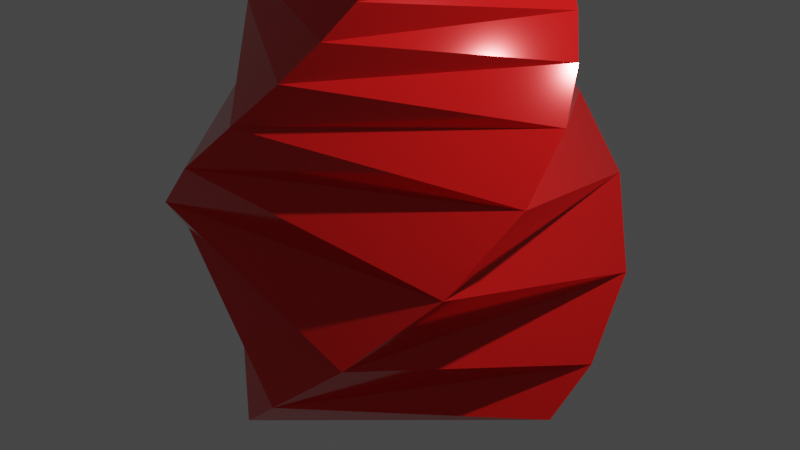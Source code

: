 # Source: shaderpad.blend  (saved by Blender 3.3.6; exported with 4.5.12 LTS)
import bpy
from mathutils import Matrix  # noqa: F401  (used for matrix-valued properties, if any)

bpy.ops.wm.read_factory_settings(use_empty=True)
scene = bpy.context.scene
scene.name = 'Scene'

# ---- collections
col_collection = bpy.data.collections.new('Collection'); scene.collection.children.link(col_collection)

# ---- materials (node trees are filled in below, after node groups)
mat_material = bpy.data.materials.new('Material')
mat_material.use_transparent_shadow = False
mat_material.metallic = 0.8

# ---- material node trees
mat_material.use_nodes = True; mat_material.node_tree.nodes.clear()
_N = mat_material.node_tree.nodes; _L = mat_material.node_tree.links
n0 = _N.new('ShaderNodeOutputMaterial'); n0.name = 'Material Output'; n0.location = (300, 300)
n1 = _N.new('ShaderNodeBsdfPrincipled'); n1.name = 'Principled BSDF'; n1.location = (10, 300)
n1.distribution = 'GGX'
n1.subsurface_method = 'RANDOM_WALK_SKIN'
n1.inputs[0].default_value = (0.8, 0.01239, 0.01157, 1.0)
n1.inputs[1].default_value = 0.2909
n1.inputs[2].default_value = 0.1
n1.inputs[3].default_value = 1.45
n1.inputs[27].default_value = (0.0, 0.0, 0.0, 1.0)
n1.inputs[28].default_value = 1.0
_L.new(n1.outputs[0], n0.inputs[0])
n0.is_active_output = True

# ---- world
world_world = bpy.data.worlds.new('World'); scene.world = world_world
world_world.use_nodes = True; world_world.node_tree.nodes.clear()
_N = world_world.node_tree.nodes; _L = world_world.node_tree.links
n0 = _N.new('ShaderNodeOutputWorld'); n0.name = 'World Output'; n0.location = (300, 300)
n1 = _N.new('ShaderNodeBackground'); n1.name = 'Background'; n1.location = (10, 300)
n1.inputs[0].default_value = (0.05088, 0.05088, 0.05088, 1.0)
_L.new(n1.outputs[0], n0.inputs[0])
n0.is_active_output = True
world_world.color = (0.05088, 0.05088, 0.05088)
world_world.use_sun_shadow = False
world_world.sun_shadow_jitter_overblur = 0.0

# ---- cameras
cam_camera = bpy.data.cameras.new('Camera')
cam_camera.clip_end = 100.0
cam_camera.ortho_scale = 7.314

# ---- lights
light_light = bpy.data.lights.new('Light', 'POINT')
light_light.transmission_factor = 0.0
light_light.energy = 1000.0
light_light.shadow_soft_size = 0.1
light_light.shadow_maximum_resolution = 0.006
light_light.use_absolute_resolution = True

# ---- meshes
me_cube_001 = bpy.data.meshes.new('Cube.001')
me_cube_001.from_pydata([(-1.0, -1.0, -1.0), (-1.0, -1.0, 5.092), (-1.0, 1.0, -1.0), (-1.0, 1.0, 5.092), (1.0, -1.0, -1.0), (1.0, -1.0, 5.092), (1.0, 1.0, -1.0), (1.0, 1.0, 5.092), (-1.0, -1.0, -0.6495), (-1.0, -1.0, -0.2144), (-1.0, -1.0, 0.2207), (-1.0, -1.0, 0.6558), (-1.0, -1.0, 1.091), (-1.0, -1.0, 1.526), (-1.0, -1.0, 1.961), (-1.0, -1.0, 2.396), (-1.0, -1.0, 2.831), (-1.0, -1.0, 3.266), (-1.0, -1.0, 3.702), (-1.0, -1.0, 4.137), (-1.0, -1.0, 4.572), (-1.0, 1.0, 4.572), (-1.0, 1.0, 4.137), (-1.0, 1.0, 3.702), (-1.0, 1.0, 3.266), (-1.0, 1.0, 2.831), (-1.0, 1.0, 2.396), (-1.0, 1.0, 1.961), (-1.0, 1.0, 1.526), (-1.0, 1.0, 1.091), (-1.0, 1.0, 0.6558), (-1.0, 1.0, 0.2207), (-1.0, 1.0, -0.2144), (-1.0, 1.0, -0.6495), (1.0, 1.0, 4.572), (1.0, 1.0, 4.137), (1.0, 1.0, 3.702), (1.0, 1.0, 3.266), (1.0, 1.0, 2.831), (1.0, 1.0, 2.396), (1.0, 1.0, 1.961), (1.0, 1.0, 1.526), (1.0, 1.0, 1.091), (1.0, 1.0, 0.6558), (1.0, 1.0, 0.2207), (1.0, 1.0, -0.2144), (1.0, 1.0, -0.6495), (1.0, -1.0, 4.572), (1.0, -1.0, 4.137), (1.0, -1.0, 3.702), (1.0, -1.0, 3.266), (1.0, -1.0, 2.831), (1.0, -1.0, 2.396), (1.0, -1.0, 1.961), (1.0, -1.0, 1.526), (1.0, -1.0, 1.091), (1.0, -1.0, 0.6558), (1.0, -1.0, 0.2207), (1.0, -1.0, -0.2144), (1.0, -1.0, -0.6495)], [], [(20, 1, 3, 21), (21, 3, 7, 34), (34, 7, 5, 47), (47, 5, 1, 20), (2, 6, 4, 0), (7, 3, 1, 5), (4, 59, 8, 0), (59, 58, 9, 8), (58, 57, 10, 9), (57, 56, 11, 10), (56, 55, 12, 11), (55, 54, 13, 12), (54, 53, 14, 13), (53, 52, 15, 14), (52, 51, 16, 15), (51, 50, 17, 16), (50, 49, 18, 17), (49, 48, 19, 18), (48, 47, 20, 19), (6, 46, 59, 4), (46, 45, 58, 59), (45, 44, 57, 58), (44, 43, 56, 57), (43, 42, 55, 56), (42, 41, 54, 55), (41, 40, 53, 54), (40, 39, 52, 53), (39, 38, 51, 52), (38, 37, 50, 51), (37, 36, 49, 50), (36, 35, 48, 49), (35, 34, 47, 48), (2, 33, 46, 6), (33, 32, 45, 46), (32, 31, 44, 45), (31, 30, 43, 44), (30, 29, 42, 43), (29, 28, 41, 42), (28, 27, 40, 41), (27, 26, 39, 40), (26, 25, 38, 39), (25, 24, 37, 38), (24, 23, 36, 37), (23, 22, 35, 36), (22, 21, 34, 35), (0, 8, 33, 2), (8, 9, 32, 33), (9, 10, 31, 32), (10, 11, 30, 31), (11, 12, 29, 30), (12, 13, 28, 29), (13, 14, 27, 28), (14, 15, 26, 27), (15, 16, 25, 26), (16, 17, 24, 25), (17, 18, 23, 24), (18, 19, 22, 23), (19, 20, 21, 22)])
_uv = me_cube_001.uv_layers.new(name='UVMap')
_uv.uv.foreach_set('vector', [0.6037, 0.0, 0.625, 0.0, 0.625, 0.25, 0.6037, 0.25, 0.6037, 0.25, 0.625, 0.25, 0.625, 0.5, 0.6037, 0.5, 0.6037, 0.5, 0.625, 0.5, 0.625, 0.75, 0.6037, 0.75, 0.6037, 0.75, 0.625, 0.75, 0.625, 1.0, 0.6037, 1.0, 0.125, 0.5, 0.375, 0.5, 0.375, 0.75, 0.125, 0.75, 0.625, 0.5, 0.875, 0.5, 0.875, 0.75, 0.625, 0.75, 0.375, 0.75, 0.3894, 0.75, 0.3894, 1.0, 0.375, 1.0, 0.3894, 0.75, 0.4072, 0.75, 0.4072, 1.0, 0.3894, 1.0, 0.4072, 0.75, 0.4251, 0.75, 0.4251, 1.0, 0.4072, 1.0, 0.4251, 0.75, 0.443, 0.75, 0.443, 1.0, 0.4251, 1.0, 0.443, 0.75, 0.4608, 0.75, 0.4608, 1.0, 0.443, 1.0, 0.4608, 0.75, 0.4787, 0.75, 0.4787, 1.0, 0.4608, 1.0, 0.4787, 0.75, 0.4965, 0.75, 0.4965, 1.0, 0.4787, 1.0, 0.4965, 0.75, 0.5144, 0.75, 0.5144, 1.0, 0.4965, 1.0, 0.5144, 0.75, 0.5322, 0.75, 0.5322, 1.0, 0.5144, 1.0, 0.5322, 0.75, 0.5501, 0.75, 0.5501, 1.0, 0.5322, 1.0, 0.5501, 0.75, 0.568, 0.75, 0.568, 1.0, 0.5501, 1.0, 0.568, 0.75, 0.5858, 0.75, 0.5858, 1.0, 0.568, 1.0, 0.5858, 0.75, 0.6037, 0.75, 0.6037, 1.0, 0.5858, 1.0, 0.375, 0.5, 0.3894, 0.5, 0.3894, 0.75, 0.375, 0.75, 0.3894, 0.5, 0.4072, 0.5, 0.4072, 0.75, 0.3894, 0.75, 0.4072, 0.5, 0.4251, 0.5, 0.4251, 0.75, 0.4072, 0.75, 0.4251, 0.5, 0.443, 0.5, 0.443, 0.75, 0.4251, 0.75, 0.443, 0.5, 0.4608, 0.5, 0.4608, 0.75, 0.443, 0.75, 0.4608, 0.5, 0.4787, 0.5, 0.4787, 0.75, 0.4608, 0.75, 0.4787, 0.5, 0.4965, 0.5, 0.4965, 0.75, 0.4787, 0.75, 0.4965, 0.5, 0.5144, 0.5, 0.5144, 0.75, 0.4965, 0.75, 0.5144, 0.5, 0.5322, 0.5, 0.5322, 0.75, 0.5144, 0.75, 0.5322, 0.5, 0.5501, 0.5, 0.5501, 0.75, 0.5322, 0.75, 0.5501, 0.5, 0.568, 0.5, 0.568, 0.75, 0.5501, 0.75, 0.568, 0.5, 0.5858, 0.5, 0.5858, 0.75, 0.568, 0.75, 0.5858, 0.5, 0.6037, 0.5, 0.6037, 0.75, 0.5858, 0.75, 0.375, 0.25, 0.3894, 0.25, 0.3894, 0.5, 0.375, 0.5, 0.3894, 0.25, 0.4072, 0.25, 0.4072, 0.5, 0.3894, 0.5, 0.4072, 0.25, 0.4251, 0.25, 0.4251, 0.5, 0.4072, 0.5, 0.4251, 0.25, 0.443, 0.25, 0.443, 0.5, 0.4251, 0.5, 0.443, 0.25, 0.4608, 0.25, 0.4608, 0.5, 0.443, 0.5, 0.4608, 0.25, 0.4787, 0.25, 0.4787, 0.5, 0.4608, 0.5, 0.4787, 0.25, 0.4965, 0.25, 0.4965, 0.5, 0.4787, 0.5, 0.4965, 0.25, 0.5144, 0.25, 0.5144, 0.5, 0.4965, 0.5, 0.5144, 0.25, 0.5322, 0.25, 0.5322, 0.5, 0.5144, 0.5, 0.5322, 0.25, 0.5501, 0.25, 0.5501, 0.5, 0.5322, 0.5, 0.5501, 0.25, 0.568, 0.25, 0.568, 0.5, 0.5501, 0.5, 0.568, 0.25, 0.5858, 0.25, 0.5858, 0.5, 0.568, 0.5, 0.5858, 0.25, 0.6037, 0.25, 0.6037, 0.5, 0.5858, 0.5, 0.375, 0.0, 0.3894, 0.0, 0.3894, 0.25, 0.375, 0.25, 0.3894, 0.0, 0.4072, 0.0, 0.4072, 0.25, 0.3894, 0.25, 0.4072, 0.0, 0.4251, 0.0, 0.4251, 0.25, 0.4072, 0.25, 0.4251, 0.0, 0.443, 0.0, 0.443, 0.25, 0.4251, 0.25, 0.443, 0.0, 0.4608, 0.0, 0.4608, 0.25, 0.443, 0.25, 0.4608, 0.0, 0.4787, 0.0, 0.4787, 0.25, 0.4608, 0.25, 0.4787, 0.0, 0.4965, 0.0, 0.4965, 0.25, 0.4787, 0.25, 0.4965, 0.0, 0.5144, 0.0, 0.5144, 0.25, 0.4965, 0.25, 0.5144, 0.0, 0.5322, 0.0, 0.5322, 0.25, 0.5144, 0.25, 0.5322, 0.0, 0.5501, 0.0, 0.5501, 0.25, 0.5322, 0.25, 0.5501, 0.0, 0.568, 0.0, 0.568, 0.25, 0.5501, 0.25, 0.568, 0.0, 0.5858, 0.0, 0.5858, 0.25, 0.568, 0.25, 0.5858, 0.0, 0.6037, 0.0, 0.6037, 0.25, 0.5858, 0.25])
me_cube_001.materials.append(mat_material)
me_cube_001.update()

# ---- objects
ob_light = bpy.data.objects.new('Light', light_light)
ob_camera = bpy.data.objects.new('Camera', cam_camera)
ob_cube_001 = bpy.data.objects.new('Cube.001', me_cube_001)

# ---- transforms, parenting, visibility, modifiers, constraints
ob_light.location = (4.076, 1.005, 5.904)
ob_light.rotation_euler = (0.6503, 0.05522, 1.866)
ob_light.lock_rotations_4d = False
ob_light.empty_display_type = 'ARROWS'
ob_light.color = (0.0, 0.0, 0.0, 0.0)
ob_light.lineart.crease_threshold = 0.0
ob_camera.location = (7.359, -6.926, 4.958)
ob_camera.rotation_euler = (1.109, 0.0, 0.8149)
ob_camera.lock_rotations_4d = False
ob_camera.empty_display_type = 'ARROWS'
ob_camera.color = (0.0, 0.0, 0.0, 0.0)
ob_camera.display_type = 'WIRE'
ob_camera.lineart.crease_threshold = 0.0
ob_cube_001.location = (0.0, 0.0, 0.0)
ob_cube_001.scale = (1.1, 1.1, 1.1)
_m = ob_cube_001.modifiers.new('Cast', 'CAST')
_m = ob_cube_001.modifiers.new('SimpleDeform', 'SIMPLE_DEFORM')
_m.deform_axis = 'Z'
_m.factor = 3.0
_m.angle = 3.0

# ---- collection membership
col_collection.objects.link(ob_light)
col_collection.objects.link(ob_camera)
col_collection.objects.link(ob_cube_001)

# ---- scene / render settings (as saved in the file)
scene.camera = ob_camera
scene.frame_start = 1; scene.frame_end = 250; scene.frame_set(3)
scene.render.engine = 'BLENDER_EEVEE_NEXT'
scene.cycles.sampling_pattern = 'TABULATED_SOBOL'
scene.cycles.use_light_tree = False
scene.view_settings.view_transform = 'Filmic'
bpy.context.view_layer.update()
